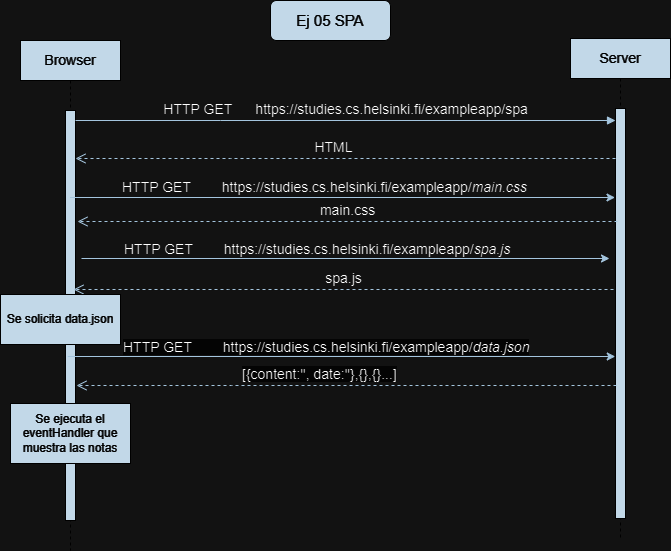

The diagram above was exported from draw.io. Its source (the exported page's mxGraphModel, read from the mxfile embedded in the PNG):
<mxGraphModel dx="1877" dy="557" grid="1" gridSize="10" guides="1" tooltips="1" connect="1" arrows="1" fold="1" page="1" pageScale="1" pageWidth="827" pageHeight="1169" math="0" shadow="0">
  <root>
    <mxCell id="0" />
    <mxCell id="1" parent="0" />
    <mxCell id="_j1vEB-Bai8j3_sxXdb4-1" value="&lt;font style=&quot;font-size: 14px;&quot;&gt;Browser&lt;/font&gt;" style="shape=umlLifeline;perimeter=lifelinePerimeter;whiteSpace=wrap;html=1;container=0;dropTarget=0;collapsible=0;recursiveResize=0;outlineConnect=0;portConstraint=eastwest;newEdgeStyle={&quot;edgeStyle&quot;:&quot;elbowEdgeStyle&quot;,&quot;elbow&quot;:&quot;vertical&quot;,&quot;curved&quot;:0,&quot;rounded&quot;:0};labelBackgroundColor=none;fillColor=#182E3E;strokeColor=#FFFFFF;fontColor=#FFFFFF;" vertex="1" parent="1">
      <mxGeometry x="-20" y="40" width="100" height="510" as="geometry" />
    </mxCell>
    <mxCell id="_j1vEB-Bai8j3_sxXdb4-2" value="" style="html=1;points=[];perimeter=orthogonalPerimeter;outlineConnect=0;targetShapes=umlLifeline;portConstraint=eastwest;newEdgeStyle={&quot;edgeStyle&quot;:&quot;elbowEdgeStyle&quot;,&quot;elbow&quot;:&quot;vertical&quot;,&quot;curved&quot;:0,&quot;rounded&quot;:0};labelBackgroundColor=none;fillColor=#182E3E;strokeColor=#FFFFFF;fontColor=#FFFFFF;" vertex="1" parent="_j1vEB-Bai8j3_sxXdb4-1">
      <mxGeometry x="45" y="70" width="10" height="410" as="geometry" />
    </mxCell>
    <mxCell id="_j1vEB-Bai8j3_sxXdb4-3" value="&lt;font style=&quot;font-size: 14px;&quot;&gt;Server&lt;/font&gt;" style="shape=umlLifeline;perimeter=lifelinePerimeter;whiteSpace=wrap;html=1;container=0;dropTarget=0;collapsible=0;recursiveResize=0;outlineConnect=0;portConstraint=eastwest;newEdgeStyle={&quot;edgeStyle&quot;:&quot;elbowEdgeStyle&quot;,&quot;elbow&quot;:&quot;vertical&quot;,&quot;curved&quot;:0,&quot;rounded&quot;:0};labelBackgroundColor=none;fillColor=#182E3E;strokeColor=#FFFFFF;fontColor=#FFFFFF;" vertex="1" parent="1">
      <mxGeometry x="530" y="38" width="100" height="502" as="geometry" />
    </mxCell>
    <mxCell id="_j1vEB-Bai8j3_sxXdb4-4" value="" style="html=1;points=[];perimeter=orthogonalPerimeter;outlineConnect=0;targetShapes=umlLifeline;portConstraint=eastwest;newEdgeStyle={&quot;edgeStyle&quot;:&quot;elbowEdgeStyle&quot;,&quot;elbow&quot;:&quot;vertical&quot;,&quot;curved&quot;:0,&quot;rounded&quot;:0};labelBackgroundColor=none;fillColor=#182E3E;strokeColor=#FFFFFF;fontColor=#FFFFFF;" vertex="1" parent="_j1vEB-Bai8j3_sxXdb4-3">
      <mxGeometry x="45" y="70" width="10" height="410" as="geometry" />
    </mxCell>
    <mxCell id="_j1vEB-Bai8j3_sxXdb4-5" value="&lt;span style=&quot;font-size: 14px;&quot;&gt;HTTP GET&amp;nbsp; &amp;nbsp; &amp;nbsp; https://studies.cs.helsinki.fi/exampleapp/spa&lt;/span&gt;" style="html=1;verticalAlign=bottom;endArrow=block;edgeStyle=elbowEdgeStyle;elbow=vertical;curved=0;rounded=0;labelBackgroundColor=none;strokeColor=#23445D;fontColor=default;" edge="1" parent="1" source="_j1vEB-Bai8j3_sxXdb4-2" target="_j1vEB-Bai8j3_sxXdb4-4">
      <mxGeometry relative="1" as="geometry">
        <mxPoint x="195" y="130" as="sourcePoint" />
        <Array as="points">
          <mxPoint x="180" y="120" />
        </Array>
        <mxPoint as="offset" />
      </mxGeometry>
    </mxCell>
    <mxCell id="_j1vEB-Bai8j3_sxXdb4-6" value="&lt;span style=&quot;font-size: 14px;&quot;&gt;HTML&lt;span style=&quot;white-space: pre;&quot;&gt;&#09;&lt;/span&gt;&lt;/span&gt;" style="html=1;verticalAlign=bottom;endArrow=open;dashed=1;endSize=8;edgeStyle=elbowEdgeStyle;elbow=vertical;curved=0;rounded=0;labelBackgroundColor=none;strokeColor=#23445D;fontColor=default;" edge="1" parent="1">
      <mxGeometry relative="1" as="geometry">
        <mxPoint x="35" y="158" as="targetPoint" />
        <Array as="points">
          <mxPoint x="190" y="158" />
        </Array>
        <mxPoint x="575" y="158" as="sourcePoint" />
        <mxPoint as="offset" />
      </mxGeometry>
    </mxCell>
    <mxCell id="_j1vEB-Bai8j3_sxXdb4-8" value="" style="endArrow=classic;html=1;rounded=0;strokeColor=#23445D;labelBackgroundColor=none;fontColor=default;" edge="1" parent="1">
      <mxGeometry width="50" height="50" relative="1" as="geometry">
        <mxPoint x="29.5" y="197" as="sourcePoint" />
        <mxPoint x="574.5" y="197" as="targetPoint" />
      </mxGeometry>
    </mxCell>
    <UserObject label="&lt;span style=&quot;text-wrap: nowrap; color: rgb(0, 0, 0); font-size: 14px; text-align: center;&quot;&gt;HTTP GET&amp;nbsp; &amp;nbsp; &amp;nbsp; &amp;nbsp; https://studies.cs.helsinki.fi/exampleapp/&lt;i&gt;main.css&lt;/i&gt;&lt;/span&gt;" link="&lt;span style=&quot;color: rgb(0, 0, 0); font-family: Helvetica; font-size: 14px; font-style: normal; font-variant-ligatures: normal; font-variant-caps: normal; font-weight: 400; letter-spacing: normal; orphans: 2; text-align: center; text-indent: 0px; text-transform: none; widows: 2; word-spacing: 0px; -webkit-text-stroke-width: 0px; white-space: nowrap; background-color: rgb(251, 251, 251); text-decoration-thickness: initial; text-decoration-style: initial; text-decoration-color: initial; display: inline !important; float: none;&quot;&gt;HTTP POST&amp;nbsp; &amp;nbsp; &amp;nbsp; &amp;nbsp; &amp;nbsp;https://studies.cs.helsinki.fi/exampleapp/new_&lt;/span&gt;&lt;i style=&quot;forced-color-adjust: none; color: rgb(0, 0, 0); font-family: Helvetica; font-size: 14px; font-variant-ligatures: normal; font-variant-caps: normal; font-weight: 400; letter-spacing: normal; orphans: 2; text-align: center; text-indent: 0px; text-transform: none; widows: 2; word-spacing: 0px; -webkit-text-stroke-width: 0px; white-space: nowrap; background-color: rgb(251, 251, 251); text-decoration-thickness: initial; text-decoration-style: initial; text-decoration-color: initial;&quot;&gt;notes&lt;/i&gt;" id="_j1vEB-Bai8j3_sxXdb4-9">
      <mxCell style="text;whiteSpace=wrap;html=1;fontColor=#FFFFFF;labelBackgroundColor=none;" vertex="1" parent="1">
        <mxGeometry x="80" y="172" width="460" height="40" as="geometry" />
      </mxCell>
    </UserObject>
    <mxCell id="_j1vEB-Bai8j3_sxXdb4-10" value="&lt;font style=&quot;font-size: 14px;&quot;&gt;main.css&lt;/font&gt;" style="html=1;verticalAlign=bottom;endArrow=open;dashed=1;endSize=8;edgeStyle=elbowEdgeStyle;elbow=vertical;curved=0;rounded=0;labelBackgroundColor=none;strokeColor=#23445D;fontColor=default;" edge="1" parent="1">
      <mxGeometry relative="1" as="geometry">
        <mxPoint x="37" y="221" as="targetPoint" />
        <Array as="points">
          <mxPoint x="192" y="221" />
        </Array>
        <mxPoint x="577" y="221" as="sourcePoint" />
      </mxGeometry>
    </mxCell>
    <UserObject label="&lt;span style=&quot;text-wrap: nowrap; color: rgb(0, 0, 0); font-size: 14px; text-align: center;&quot;&gt;HTTP GET&amp;nbsp; &amp;nbsp; &amp;nbsp; &amp;nbsp; https://studies.cs.helsinki.fi/exampleapp/&lt;i&gt;spa.js&lt;/i&gt;&lt;/span&gt;" link="&lt;span style=&quot;color: rgb(0, 0, 0); font-family: Helvetica; font-size: 14px; font-style: normal; font-variant-ligatures: normal; font-variant-caps: normal; font-weight: 400; letter-spacing: normal; orphans: 2; text-align: center; text-indent: 0px; text-transform: none; widows: 2; word-spacing: 0px; -webkit-text-stroke-width: 0px; white-space: nowrap; background-color: rgb(251, 251, 251); text-decoration-thickness: initial; text-decoration-style: initial; text-decoration-color: initial; display: inline !important; float: none;&quot;&gt;HTTP POST&amp;nbsp; &amp;nbsp; &amp;nbsp; &amp;nbsp; &amp;nbsp;https://studies.cs.helsinki.fi/exampleapp/new_&lt;/span&gt;&lt;i style=&quot;forced-color-adjust: none; color: rgb(0, 0, 0); font-family: Helvetica; font-size: 14px; font-variant-ligatures: normal; font-variant-caps: normal; font-weight: 400; letter-spacing: normal; orphans: 2; text-align: center; text-indent: 0px; text-transform: none; widows: 2; word-spacing: 0px; -webkit-text-stroke-width: 0px; white-space: nowrap; background-color: rgb(251, 251, 251); text-decoration-thickness: initial; text-decoration-style: initial; text-decoration-color: initial;&quot;&gt;notes&lt;/i&gt;" id="_j1vEB-Bai8j3_sxXdb4-11">
      <mxCell style="text;whiteSpace=wrap;html=1;fontColor=#FFFFFF;labelBackgroundColor=none;" vertex="1" parent="1">
        <mxGeometry x="82" y="234" width="460" height="40" as="geometry" />
      </mxCell>
    </UserObject>
    <mxCell id="_j1vEB-Bai8j3_sxXdb4-12" value="" style="endArrow=classic;html=1;rounded=0;strokeColor=#23445D;labelBackgroundColor=none;fontColor=default;" edge="1" parent="1">
      <mxGeometry width="50" height="50" relative="1" as="geometry">
        <mxPoint x="41" y="258" as="sourcePoint" />
        <mxPoint x="569" y="258" as="targetPoint" />
      </mxGeometry>
    </mxCell>
    <mxCell id="_j1vEB-Bai8j3_sxXdb4-13" value="&lt;font style=&quot;font-size: 14px;&quot;&gt;spa.js&lt;/font&gt;" style="html=1;verticalAlign=bottom;endArrow=open;dashed=1;endSize=8;edgeStyle=elbowEdgeStyle;elbow=vertical;curved=0;rounded=0;labelBackgroundColor=none;strokeColor=#23445D;fontColor=default;" edge="1" parent="1">
      <mxGeometry relative="1" as="geometry">
        <mxPoint x="33" y="289" as="targetPoint" />
        <Array as="points">
          <mxPoint x="188" y="289" />
        </Array>
        <mxPoint x="573" y="289" as="sourcePoint" />
        <mxPoint as="offset" />
      </mxGeometry>
    </mxCell>
    <mxCell id="_j1vEB-Bai8j3_sxXdb4-14" value="" style="endArrow=classic;html=1;rounded=0;strokeColor=#23445D;labelBackgroundColor=none;fontColor=default;" edge="1" parent="1">
      <mxGeometry width="50" height="50" relative="1" as="geometry">
        <mxPoint x="27.25" y="356" as="sourcePoint" />
        <mxPoint x="574.75" y="356" as="targetPoint" />
      </mxGeometry>
    </mxCell>
    <UserObject label="&lt;span style=&quot;color: rgb(0, 0, 0); font-family: Helvetica; font-size: 14px; font-style: normal; font-variant-ligatures: normal; font-variant-caps: normal; font-weight: 400; letter-spacing: normal; orphans: 2; text-align: center; text-indent: 0px; text-transform: none; widows: 2; word-spacing: 0px; -webkit-text-stroke-width: 0px; white-space: nowrap; background-color: rgb(251, 251, 251); text-decoration-thickness: initial; text-decoration-style: initial; text-decoration-color: initial; display: inline !important; float: none;&quot;&gt;HTTP GET&amp;nbsp; &amp;nbsp; &amp;nbsp; &amp;nbsp; https://studies.cs.helsinki.fi/exampleapp/&lt;/span&gt;&lt;span style=&quot;color: rgb(0, 0, 0); font-family: Helvetica; font-size: 14px; font-variant-ligatures: normal; font-variant-caps: normal; font-weight: 400; letter-spacing: normal; orphans: 2; text-align: center; text-indent: 0px; text-transform: none; widows: 2; word-spacing: 0px; -webkit-text-stroke-width: 0px; white-space: nowrap; background-color: rgb(251, 251, 251); text-decoration-thickness: initial; text-decoration-style: initial; text-decoration-color: initial; float: none; display: inline !important;&quot;&gt;&lt;i&gt;data.json&lt;/i&gt;&lt;/span&gt;" link="&lt;span style=&quot;color: rgb(0, 0, 0); font-family: Helvetica; font-size: 14px; font-style: normal; font-variant-ligatures: normal; font-variant-caps: normal; font-weight: 400; letter-spacing: normal; orphans: 2; text-align: center; text-indent: 0px; text-transform: none; widows: 2; word-spacing: 0px; -webkit-text-stroke-width: 0px; white-space: nowrap; background-color: rgb(251, 251, 251); text-decoration-thickness: initial; text-decoration-style: initial; text-decoration-color: initial; display: inline !important; float: none;&quot;&gt;HTTP GET&amp;nbsp; &amp;nbsp; &amp;nbsp; &amp;nbsp; https://studies.cs.helsinki.fi/exampleapp/&lt;/span&gt;&lt;i style=&quot;forced-color-adjust: none; color: rgb(0, 0, 0); font-family: Helvetica; font-size: 14px; font-variant-ligatures: normal; font-variant-caps: normal; font-weight: 400; letter-spacing: normal; orphans: 2; text-align: center; text-indent: 0px; text-transform: none; widows: 2; word-spacing: 0px; -webkit-text-stroke-width: 0px; white-space: nowrap; background-color: rgb(251, 251, 251); text-decoration-thickness: initial; text-decoration-style: initial; text-decoration-color: initial;&quot;&gt;main.css&lt;/i&gt;" id="_j1vEB-Bai8j3_sxXdb4-15">
      <mxCell style="text;whiteSpace=wrap;html=1;fontColor=#FFFFFF;labelBackgroundColor=none;" vertex="1" parent="1">
        <mxGeometry x="81" y="332" width="440" height="40" as="geometry" />
      </mxCell>
    </UserObject>
    <mxCell id="_j1vEB-Bai8j3_sxXdb4-16" value="" style="html=1;verticalAlign=bottom;endArrow=open;dashed=1;endSize=8;edgeStyle=elbowEdgeStyle;elbow=vertical;curved=0;rounded=0;labelBackgroundColor=none;strokeColor=#23445D;fontColor=default;" edge="1" parent="1">
      <mxGeometry relative="1" as="geometry">
        <mxPoint x="36" y="385" as="targetPoint" />
        <Array as="points">
          <mxPoint x="191" y="385" />
        </Array>
        <mxPoint x="576" y="385" as="sourcePoint" />
        <mxPoint as="offset" />
      </mxGeometry>
    </mxCell>
    <mxCell id="_j1vEB-Bai8j3_sxXdb4-17" value="Se solicita data.json" style="rounded=0;whiteSpace=wrap;html=1;labelBackgroundColor=none;fillColor=#182E3E;strokeColor=#FFFFFF;fontColor=#FFFFFF;" vertex="1" parent="1">
      <mxGeometry x="-40" y="294" width="120" height="50" as="geometry" />
    </mxCell>
    <mxCell id="_j1vEB-Bai8j3_sxXdb4-21" value="Se ejecuta el eventHandler que muestra las notas" style="rounded=0;whiteSpace=wrap;html=1;labelBackgroundColor=none;fillColor=#182E3E;strokeColor=#FFFFFF;fontColor=#FFFFFF;" vertex="1" parent="1">
      <mxGeometry x="-30" y="403" width="120" height="60" as="geometry" />
    </mxCell>
    <mxCell id="qLCOhtuhsmJaigIid8JU-1" value="&lt;font style=&quot;font-size: 15px;&quot;&gt;Ej 05 SPA&lt;/font&gt;" style="rounded=1;whiteSpace=wrap;html=1;strokeColor=#FFFFFF;fontColor=#FFFFFF;fillColor=#182E3E;labelBackgroundColor=none;" vertex="1" parent="1">
      <mxGeometry x="230" width="120" height="40" as="geometry" />
    </mxCell>
    <mxCell id="TLj3ZlNLJiX_CAYN6yOZ-2" value="&lt;span style=&quot;color: rgb(0, 0, 0); font-family: Helvetica; font-size: 14px; font-style: normal; font-variant-ligatures: normal; font-variant-caps: normal; font-weight: 400; letter-spacing: normal; orphans: 2; text-align: center; text-indent: 0px; text-transform: none; widows: 2; word-spacing: 0px; -webkit-text-stroke-width: 0px; white-space: nowrap; background-color: rgb(251, 251, 251); text-decoration-thickness: initial; text-decoration-style: initial; text-decoration-color: initial; display: inline !important; float: none;&quot;&gt;[{content:'', date:''},{},{}...]&lt;/span&gt;" style="text;whiteSpace=wrap;html=1;fontColor=#FFFFFF;labelBackgroundColor=none;" vertex="1" parent="1">
      <mxGeometry x="200" y="359" width="190" height="40" as="geometry" />
    </mxCell>
    <mxCell id="TLj3ZlNLJiX_CAYN6yOZ-3" style="edgeStyle=orthogonalEdgeStyle;rounded=0;orthogonalLoop=1;jettySize=auto;html=1;exitX=0.5;exitY=1;exitDx=0;exitDy=0;strokeColor=#23445D;labelBackgroundColor=none;fontColor=default;" edge="1" parent="1" source="qLCOhtuhsmJaigIid8JU-1" target="qLCOhtuhsmJaigIid8JU-1">
      <mxGeometry relative="1" as="geometry" />
    </mxCell>
  </root>
</mxGraphModel>